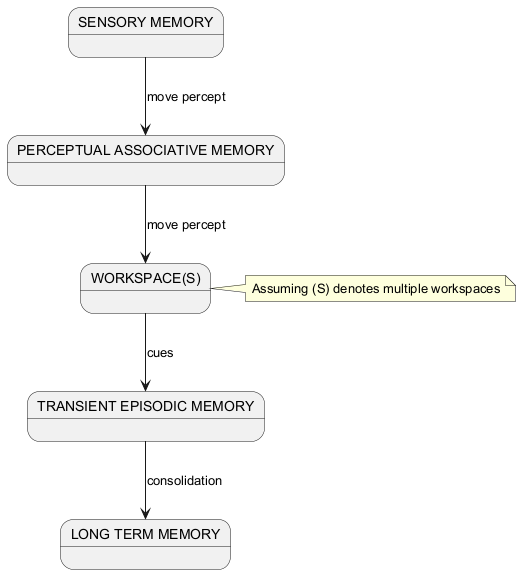

The diagram above was rendered by PlantUML. Its source (embedded in the PNG):
@startuml
state "SENSORY MEMORY" as sm
state "PERCEPTUAL ASSOCIATIVE MEMORY" as pam
state "WORKSPACE(S)" as ws
state "TRANSIENT EPISODIC MEMORY" as tem
state "LONG TERM MEMORY" as ltm

sm --> pam : move percept
pam --> ws : move percept
ws --> tem : cues
tem --> ltm : consolidation
note right of ws: Assuming (S) denotes multiple workspaces
@enduml